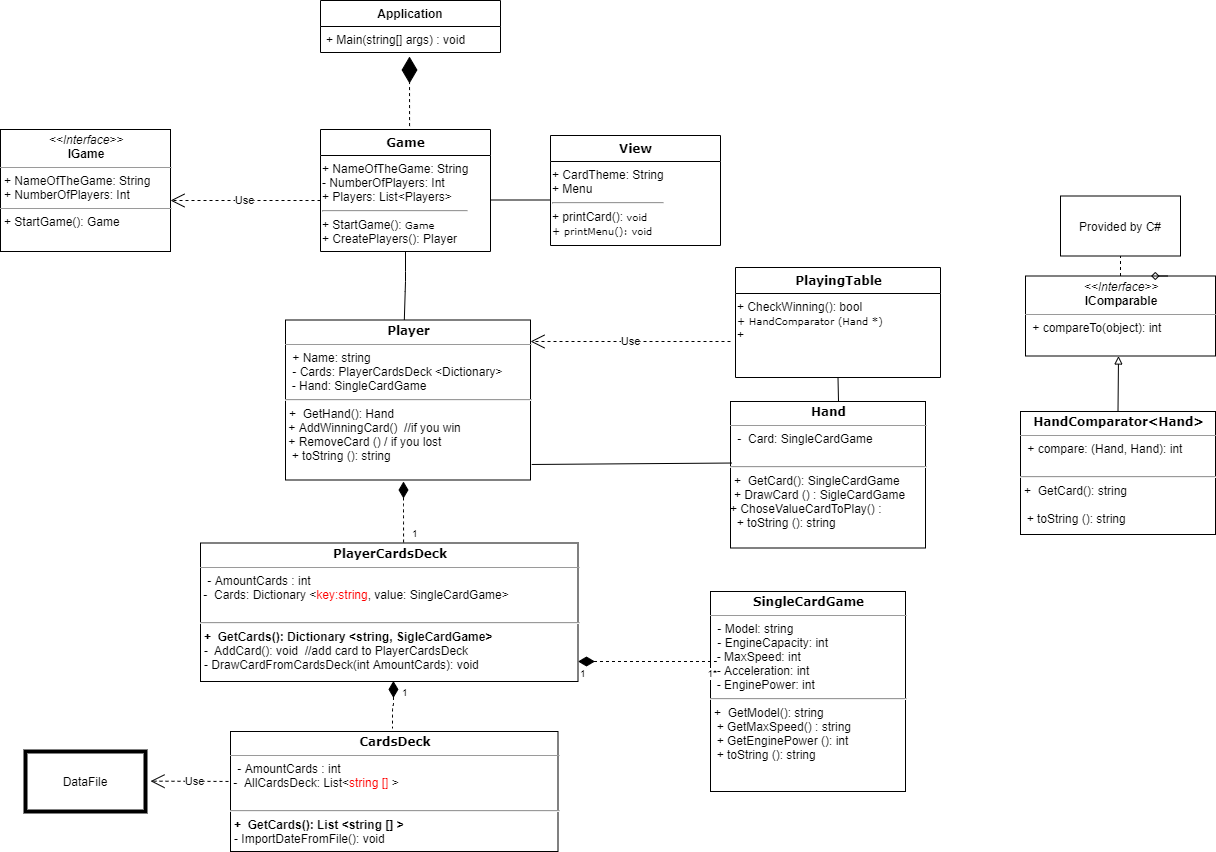

The diagram above was exported from draw.io. Its source (the exported page's mxGraphModel, read from the mxfile embedded in the PNG):
<mxGraphModel dx="2840" dy="3077" grid="1" gridSize="10" guides="1" tooltips="1" connect="1" arrows="1" fold="1" page="1" pageScale="1" pageWidth="827" pageHeight="1169" math="0" shadow="0">
  <root>
    <mxCell id="0" />
    <mxCell id="1" parent="0" />
    <mxCell id="2" value="&lt;p style=&quot;margin: 0px ; margin-top: 4px ; text-align: center&quot;&gt;&lt;i&gt;&amp;lt;&amp;lt;Interface&amp;gt;&amp;gt;&lt;/i&gt;&lt;br&gt;&lt;b&gt;IGame&lt;/b&gt;&lt;/p&gt;&lt;hr size=&quot;1&quot;&gt;&lt;p style=&quot;margin: 0px ; margin-left: 4px&quot;&gt;+ NameOfTheGame: String&lt;br&gt;+ NumberOfPlayers: Int&lt;/p&gt;&lt;hr size=&quot;1&quot;&gt;&lt;p style=&quot;margin: 0px ; margin-left: 4px&quot;&gt;+ StartGame(): Game&lt;/p&gt;&lt;p style=&quot;margin: 0px ; margin-left: 4px&quot;&gt;&lt;br&gt;&lt;/p&gt;" style="verticalAlign=bottom;align=left;overflow=fill;fontSize=12;fontFamily=Helvetica;html=1;rounded=0;shadow=0;comic=0;labelBackgroundColor=none;strokeWidth=1" vertex="1" parent="1">
      <mxGeometry x="20" y="-722" width="170" height="122" as="geometry" />
    </mxCell>
    <mxCell id="3" style="edgeStyle=none;rounded=0;orthogonalLoop=1;jettySize=auto;html=1;endArrow=none;endFill=0;dashed=1;" edge="1" source="4" target="9" parent="1">
      <mxGeometry relative="1" as="geometry">
        <mxPoint x="1385" y="-535.5" as="targetPoint" />
      </mxGeometry>
    </mxCell>
    <mxCell id="4" value="&lt;p style=&quot;margin: 0px ; margin-top: 4px ; text-align: center&quot;&gt;&lt;i&gt;&amp;lt;&amp;lt;Interface&amp;gt;&amp;gt;&lt;/i&gt;&lt;br&gt;&lt;b&gt;IComparable&lt;/b&gt;&lt;br&gt;&lt;/p&gt;&lt;hr size=&quot;1&quot;&gt;&lt;p style=&quot;margin: 0px ; margin-left: 4px&quot;&gt;&amp;nbsp;+&lt;span style=&quot;white-space: normal&quot;&gt;&amp;nbsp;compareTo(object): int&lt;/span&gt;&lt;br&gt;&lt;/p&gt;" style="verticalAlign=top;align=left;overflow=fill;fontSize=12;fontFamily=Helvetica;html=1;rounded=0;shadow=0;comic=0;labelBackgroundColor=none;strokeWidth=1" vertex="1" parent="1">
      <mxGeometry x="1045" y="-575.5" width="190" height="80" as="geometry" />
    </mxCell>
    <mxCell id="5" value="&lt;p style=&quot;margin: 0px ; margin-top: 4px ; text-align: center&quot;&gt;&lt;b style=&quot;font-family: &amp;#34;verdana&amp;#34;&quot;&gt;SingleCardGame&lt;/b&gt;&lt;br&gt;&lt;/p&gt;&lt;hr size=&quot;1&quot;&gt;&lt;p style=&quot;margin: 0px ; margin-left: 4px&quot;&gt;&amp;nbsp;-&amp;nbsp;&lt;span style=&quot;white-space: normal&quot;&gt;Model: string&lt;/span&gt;&lt;/p&gt;&lt;p style=&quot;margin: 0px ; margin-left: 4px&quot;&gt;&lt;span style=&quot;white-space: normal&quot;&gt;&amp;nbsp;- EngineCapacity: int&amp;nbsp;&lt;/span&gt;&lt;/p&gt;&lt;span style=&quot;white-space: normal&quot;&gt;&amp;nbsp; - MaxSpeed: int&lt;/span&gt;&lt;br&gt;&lt;span style=&quot;white-space: normal&quot;&gt;&amp;nbsp; - Acceleration: int&lt;/span&gt;&lt;br&gt;&lt;span style=&quot;white-space: normal&quot;&gt;&amp;nbsp; - EnginePower: int&lt;/span&gt;&lt;hr&gt;&lt;p style=&quot;margin: 0px 0px 0px 4px&quot;&gt;+&amp;nbsp;&lt;span style=&quot;white-space: normal&quot;&gt;&amp;nbsp;GetModel(): string&lt;/span&gt;&lt;/p&gt;&lt;span style=&quot;white-space: normal&quot;&gt;&amp;nbsp; +&amp;nbsp;&lt;/span&gt;&lt;span style=&quot;white-space: normal&quot;&gt;Get&lt;/span&gt;&lt;span style=&quot;white-space: normal&quot;&gt;MaxSpeed&lt;/span&gt;&lt;span style=&quot;white-space: normal&quot;&gt;()&amp;nbsp;&lt;/span&gt;&lt;span style=&quot;white-space: normal&quot;&gt;: string&lt;/span&gt;&lt;span style=&quot;white-space: normal&quot;&gt;&lt;br&gt;&lt;/span&gt;&lt;span style=&quot;white-space: normal&quot;&gt;&amp;nbsp; +&amp;nbsp;&lt;/span&gt;&lt;span style=&quot;white-space: normal&quot;&gt;Get&lt;/span&gt;&lt;span style=&quot;white-space: normal&quot;&gt;EnginePower&amp;nbsp;&lt;/span&gt;&lt;span style=&quot;white-space: normal&quot;&gt;()&lt;/span&gt;&lt;span style=&quot;white-space: normal&quot;&gt;: int&lt;/span&gt;&amp;nbsp;&lt;br&gt;&amp;nbsp; + toString (): string" style="verticalAlign=bottom;align=left;overflow=fill;fontSize=12;fontFamily=Helvetica;html=1;rounded=0;shadow=0;comic=0;labelBackgroundColor=none;strokeWidth=1" vertex="1" parent="1">
      <mxGeometry x="730" y="-260" width="195" height="200" as="geometry" />
    </mxCell>
    <mxCell id="6" style="edgeStyle=none;rounded=0;orthogonalLoop=1;jettySize=auto;html=1;exitX=0.75;exitY=0;exitDx=0;exitDy=0;" edge="1" source="5" target="5" parent="1">
      <mxGeometry relative="1" as="geometry" />
    </mxCell>
    <mxCell id="7" value="&lt;p style=&quot;margin: 0px ; margin-top: 4px ; text-align: center&quot;&gt;&lt;b style=&quot;font-family: &amp;#34;verdana&amp;#34;&quot;&gt;Hand&lt;/b&gt;&lt;br&gt;&lt;/p&gt;&lt;hr size=&quot;1&quot;&gt;&lt;p style=&quot;margin: 0px ; margin-left: 4px&quot;&gt;&amp;nbsp;-&amp;nbsp;&lt;span style=&quot;white-space: normal&quot;&gt;&amp;nbsp;Card:&amp;nbsp;&lt;/span&gt;&lt;span style=&quot;white-space: normal&quot;&gt;SingleCardGame&lt;/span&gt;&lt;/p&gt;&lt;br&gt;&lt;hr&gt;&lt;p style=&quot;margin: 0px 0px 0px 4px&quot;&gt;+&amp;nbsp;&lt;span style=&quot;white-space: normal&quot;&gt;&amp;nbsp;Get&lt;/span&gt;&lt;span style=&quot;white-space: normal&quot;&gt;Card&lt;/span&gt;&lt;span style=&quot;white-space: normal&quot;&gt;(): SingleCardGame&lt;/span&gt;&lt;/p&gt;&lt;p style=&quot;margin: 0px 0px 0px 4px&quot;&gt;&lt;span style=&quot;white-space: normal&quot;&gt;+ DrawCard () : SigleCardGame&lt;/span&gt;&amp;nbsp;&lt;span style=&quot;white-space: normal&quot;&gt;&lt;br&gt;&lt;/span&gt;&lt;/p&gt;&lt;span style=&quot;white-space: normal&quot;&gt;+ ChoseValueCardToPlay&lt;/span&gt;&lt;span style=&quot;white-space: normal&quot;&gt;()&amp;nbsp;&lt;/span&gt;&lt;span style=&quot;white-space: normal&quot;&gt;:&amp;nbsp;&lt;/span&gt;&lt;br&gt;&amp;nbsp; + toString (): string" style="verticalAlign=bottom;align=left;overflow=fill;fontSize=12;fontFamily=Helvetica;html=1;rounded=0;shadow=0;comic=0;labelBackgroundColor=none;strokeWidth=1" vertex="1" parent="1">
      <mxGeometry x="750" y="-450" width="195" height="146.5" as="geometry" />
    </mxCell>
    <mxCell id="8" style="edgeStyle=none;rounded=0;orthogonalLoop=1;jettySize=auto;html=1;exitX=0.75;exitY=0;exitDx=0;exitDy=0;entryX=0.661;entryY=0;entryDx=0;entryDy=0;entryPerimeter=0;endArrow=diamond;endFill=0;" edge="1" source="4" target="4" parent="1">
      <mxGeometry relative="1" as="geometry" />
    </mxCell>
    <mxCell id="9" value="Provided by C#" style="rounded=0;whiteSpace=wrap;html=1;" vertex="1" parent="1">
      <mxGeometry x="1080" y="-655.5" width="120" height="60" as="geometry" />
    </mxCell>
    <mxCell id="10" value="" style="rounded=0;orthogonalLoop=1;jettySize=auto;html=1;endArrow=none;endFill=0;startArrow=block;startFill=0;entryX=0.5;entryY=0;entryDx=0;entryDy=0;" edge="1" target="11" parent="1">
      <mxGeometry relative="1" as="geometry">
        <mxPoint x="1138" y="-495.5" as="sourcePoint" />
        <mxPoint x="1140" y="-445.5" as="targetPoint" />
      </mxGeometry>
    </mxCell>
    <mxCell id="11" value="&lt;p style=&quot;margin: 0px ; margin-top: 4px ; text-align: center&quot;&gt;&lt;b style=&quot;font-family: &amp;#34;verdana&amp;#34;&quot;&gt;HandComparator&amp;lt;Hand&amp;gt;&lt;/b&gt;&lt;br&gt;&lt;/p&gt;&lt;hr size=&quot;1&quot;&gt;&lt;p style=&quot;margin: 0px ; margin-left: 4px&quot;&gt;&amp;nbsp;+&lt;span style=&quot;white-space: normal&quot;&gt;&amp;nbsp;compare: (Hand, Hand): int&lt;/span&gt;&lt;/p&gt;&lt;br&gt;&lt;hr&gt;&lt;p style=&quot;margin: 0px 0px 0px 4px&quot;&gt;+&amp;nbsp;&lt;span style=&quot;white-space: normal&quot;&gt;&amp;nbsp;Get&lt;/span&gt;&lt;span style=&quot;white-space: normal&quot;&gt;Card&lt;/span&gt;&lt;span style=&quot;white-space: normal&quot;&gt;(): string&lt;/span&gt;&lt;/p&gt;&lt;br&gt;&amp;nbsp; + toString (): string" style="verticalAlign=bottom;align=left;overflow=fill;fontSize=12;fontFamily=Helvetica;html=1;rounded=0;shadow=0;comic=0;labelBackgroundColor=none;strokeWidth=1" vertex="1" parent="1">
      <mxGeometry x="1040" y="-440" width="195" height="123" as="geometry" />
    </mxCell>
    <mxCell id="12" value="" style="rounded=0;orthogonalLoop=1;jettySize=auto;html=1;endArrow=none;endFill=0;startArrow=open;startFill=0;exitX=0.52;exitY=-0.025;exitDx=0;exitDy=0;exitPerimeter=0;dashed=1;strokeColor=none;" edge="1" parent="1">
      <mxGeometry relative="1" as="geometry">
        <mxPoint x="923.3999999999996" y="-606.0025" as="sourcePoint" />
        <mxPoint x="922" y="-662.3400000000001" as="targetPoint" />
      </mxGeometry>
    </mxCell>
    <mxCell id="13" value="" style="endArrow=none;html=1;entryX=0.485;entryY=0;entryDx=0;entryDy=0;entryPerimeter=0;" edge="1" source="15" target="27" parent="1">
      <mxGeometry width="50" height="50" relative="1" as="geometry">
        <mxPoint x="440" y="-670" as="sourcePoint" />
        <mxPoint x="425" y="-560" as="targetPoint" />
        <Array as="points">
          <mxPoint x="425" y="-570" />
        </Array>
      </mxGeometry>
    </mxCell>
    <mxCell id="14" value="DataFile" style="rounded=0;whiteSpace=wrap;html=1;strokeWidth=4;" vertex="1" parent="1">
      <mxGeometry x="45" y="-100" width="120" height="60" as="geometry" />
    </mxCell>
    <mxCell id="15" value="&lt;b&gt;&lt;font style=&quot;font-size: 12px&quot;&gt;Game&lt;/font&gt;&lt;/b&gt;" style="swimlane;html=1;fontStyle=0;childLayout=stackLayout;horizontal=1;startSize=26;fillColor=none;horizontalStack=0;resizeParent=1;resizeLast=0;collapsible=1;marginBottom=0;swimlaneFillColor=#ffffff;rounded=0;shadow=0;comic=0;labelBackgroundColor=none;strokeWidth=1;fontFamily=Verdana;fontSize=10;align=center;" vertex="1" parent="1">
      <mxGeometry x="340" y="-722" width="170" height="122" as="geometry" />
    </mxCell>
    <mxCell id="16" value="+ NameOfTheGame: String&lt;br&gt;- NumberOfPlayers: Int&lt;br&gt;+ Players: List&amp;lt;Players&amp;gt;&lt;br&gt;&lt;hr&gt;+ StartGame():&amp;nbsp;&lt;span style=&quot;font-family: &amp;#34;verdana&amp;#34; ; font-size: 10px ; text-align: center&quot;&gt;Game&lt;br&gt;&lt;/span&gt;+ CreatePlayers(): Player&lt;span style=&quot;font-family: &amp;#34;verdana&amp;#34; ; font-size: 10px ; text-align: center&quot;&gt;&lt;br&gt;&lt;/span&gt;" style="text;html=1;" vertex="1" parent="15">
      <mxGeometry y="26" width="170" height="30" as="geometry" />
    </mxCell>
    <mxCell id="17" value="Use" style="endArrow=open;endSize=12;dashed=1;html=1;" edge="1" parent="1">
      <mxGeometry width="160" relative="1" as="geometry">
        <mxPoint x="340" y="-651" as="sourcePoint" />
        <mxPoint x="190" y="-651" as="targetPoint" />
      </mxGeometry>
    </mxCell>
    <mxCell id="18" value="Application" style="swimlane;fontStyle=1;childLayout=stackLayout;horizontal=1;startSize=26;fillColor=none;horizontalStack=0;resizeParent=1;resizeParentMax=0;resizeLast=0;collapsible=1;marginBottom=0;" vertex="1" parent="1">
      <mxGeometry x="340" y="-851" width="180" height="52" as="geometry" />
    </mxCell>
    <mxCell id="19" value="+ Main(string[] args) : void" style="text;strokeColor=none;fillColor=none;align=left;verticalAlign=top;spacingLeft=4;spacingRight=4;overflow=hidden;rotatable=0;points=[[0,0.5],[1,0.5]];portConstraint=eastwest;" vertex="1" parent="18">
      <mxGeometry y="26" width="180" height="26" as="geometry" />
    </mxCell>
    <mxCell id="20" value="" style="endArrow=diamondThin;endFill=1;endSize=24;html=1;dashed=1;exitX=0.524;exitY=-0.028;exitDx=0;exitDy=0;exitPerimeter=0;" edge="1" source="15" parent="1">
      <mxGeometry width="160" relative="1" as="geometry">
        <mxPoint x="290" y="-760" as="sourcePoint" />
        <mxPoint x="429" y="-795" as="targetPoint" />
      </mxGeometry>
    </mxCell>
    <mxCell id="21" value="" style="line;strokeWidth=1;fillColor=none;align=left;verticalAlign=middle;spacingTop=-1;spacingLeft=3;spacingRight=3;rotatable=0;labelPosition=right;points=[];portConstraint=eastwest;" vertex="1" parent="1">
      <mxGeometry x="510" y="-655.5" width="60" height="8" as="geometry" />
    </mxCell>
    <mxCell id="22" value="" style="endArrow=none;html=1;endSize=12;startArrow=diamondThin;startSize=14;startFill=1;edgeStyle=orthogonalEdgeStyle;dashed=1;strokeWidth=1;endFill=0;" edge="1" parent="1">
      <mxGeometry relative="1" as="geometry">
        <mxPoint x="597.5" y="-190" as="sourcePoint" />
        <mxPoint x="736.25" y="-190" as="targetPoint" />
      </mxGeometry>
    </mxCell>
    <mxCell id="23" value="1" style="resizable=0;html=1;align=left;verticalAlign=top;labelBackgroundColor=#ffffff;fontSize=10;" connectable="0" vertex="1" parent="22">
      <mxGeometry x="-1" relative="1" as="geometry" />
    </mxCell>
    <mxCell id="24" value="1*" style="resizable=0;html=1;align=right;verticalAlign=top;labelBackgroundColor=#ffffff;fontSize=10;" connectable="0" vertex="1" parent="22">
      <mxGeometry x="1" relative="1" as="geometry" />
    </mxCell>
    <mxCell id="25" value="Use" style="endArrow=open;endSize=12;dashed=1;html=1;strokeWidth=1;" edge="1" parent="1">
      <mxGeometry width="160" relative="1" as="geometry">
        <mxPoint x="260" y="-70" as="sourcePoint" />
        <mxPoint x="170" y="-70.34000000000015" as="targetPoint" />
      </mxGeometry>
    </mxCell>
    <mxCell id="26" value="&lt;p style=&quot;margin: 0px ; margin-top: 4px ; text-align: center&quot;&gt;&lt;b style=&quot;font-family: &amp;#34;verdana&amp;#34;&quot;&gt;PlayerCardsDeck&lt;/b&gt;&lt;br&gt;&lt;/p&gt;&lt;hr size=&quot;1&quot;&gt;&lt;p style=&quot;margin: 0px ; margin-left: 4px&quot;&gt;&amp;nbsp;- AmountCards : int&lt;/p&gt;&lt;span style=&quot;white-space: normal&quot;&gt;&amp;nbsp;-&amp;nbsp; Cards: Dictionary &amp;lt;&lt;/span&gt;&lt;font color=&quot;#ff0000&quot; style=&quot;white-space: normal&quot;&gt;key:string&lt;/font&gt;&lt;span style=&quot;white-space: normal&quot;&gt;, value: SingleCardGame&amp;gt;&lt;/span&gt;&lt;p style=&quot;margin: 0px ; margin-left: 4px&quot;&gt;&lt;br&gt;&lt;/p&gt;&lt;hr&gt;&lt;p style=&quot;margin: 0px 0px 0px 4px&quot;&gt;&lt;b&gt;+&amp;nbsp;&lt;span style=&quot;white-space: normal&quot;&gt;&amp;nbsp;GetCards(): Dictionary &amp;lt;string, SigleCardGame&amp;gt;&lt;/span&gt;&lt;/b&gt;&lt;/p&gt;&lt;p style=&quot;margin: 0px 0px 0px 4px&quot;&gt;-&amp;nbsp;&lt;span style=&quot;white-space: normal&quot;&gt;&amp;nbsp;AddCard(): void&amp;nbsp; //add card to PlayerCardsDeck&lt;/span&gt;&lt;span style=&quot;white-space: normal&quot;&gt;&lt;br&gt;&lt;/span&gt;&lt;/p&gt;&lt;p style=&quot;margin: 0px 0px 0px 4px&quot;&gt;&lt;span style=&quot;white-space: normal&quot;&gt;- DrawCardFromCardsDeck(int AmountCards): void&lt;/span&gt;&lt;/p&gt;" style="verticalAlign=bottom;align=left;overflow=fill;fontSize=12;fontFamily=Helvetica;html=1;rounded=0;shadow=0;comic=0;labelBackgroundColor=none;strokeWidth=1" vertex="1" parent="1">
      <mxGeometry x="220" y="-308.5" width="377.5" height="138.5" as="geometry" />
    </mxCell>
    <mxCell id="27" value="&lt;p style=&quot;margin: 0px ; margin-top: 4px ; text-align: center&quot;&gt;&lt;b style=&quot;font-family: &amp;#34;verdana&amp;#34;&quot;&gt;Player&lt;/b&gt;&lt;br&gt;&lt;/p&gt;&lt;hr size=&quot;1&quot;&gt;&lt;p style=&quot;margin: 0px ; margin-left: 4px&quot;&gt;&amp;nbsp;+&amp;nbsp;&lt;span style=&quot;white-space: normal&quot;&gt;Name: string&lt;/span&gt;&lt;/p&gt;&lt;p style=&quot;margin: 0px ; margin-left: 4px&quot;&gt;&lt;span style=&quot;white-space: normal&quot;&gt;&amp;nbsp;&lt;/span&gt;&lt;span style=&quot;white-space: normal&quot;&gt;- Cards: PlayerCardsDeck &amp;lt;Dictionary&amp;gt;&lt;/span&gt;&lt;/p&gt;&lt;span style=&quot;white-space: normal&quot;&gt;&amp;nbsp; - Hand: SingleCardGame&lt;/span&gt;&lt;br&gt;&lt;hr&gt;&lt;p style=&quot;margin: 0px 0px 0px 4px&quot;&gt;+&amp;nbsp;&lt;span style=&quot;white-space: normal&quot;&gt;&amp;nbsp;GetHand(): Hand&lt;/span&gt;&lt;/p&gt;&lt;span style=&quot;white-space: normal&quot;&gt;&amp;nbsp;+ AddWinningCard()&amp;nbsp; //if you win&lt;br&gt;&lt;/span&gt;&amp;nbsp;+ RemoveCard () / if you lost&lt;br&gt;&amp;nbsp; + toString (): string" style="verticalAlign=bottom;align=left;overflow=fill;fontSize=12;fontFamily=Helvetica;html=1;rounded=0;shadow=0;comic=0;labelBackgroundColor=none;strokeWidth=1" vertex="1" parent="1">
      <mxGeometry x="305" y="-531.5" width="245" height="160" as="geometry" />
    </mxCell>
    <mxCell id="28" value="&lt;p style=&quot;margin: 0px ; margin-top: 4px ; text-align: center&quot;&gt;&lt;b style=&quot;font-family: &amp;#34;verdana&amp;#34;&quot;&gt;CardsDeck&lt;/b&gt;&lt;br&gt;&lt;/p&gt;&lt;hr size=&quot;1&quot;&gt;&lt;p style=&quot;margin: 0px ; margin-left: 4px&quot;&gt;&amp;nbsp;- AmountCards : int&lt;/p&gt;&lt;span style=&quot;white-space: normal&quot;&gt;&amp;nbsp;-&amp;nbsp; AllCardsDeck: List&amp;lt;&lt;font color=&quot;#ff0000&quot;&gt;string []&amp;nbsp;&lt;/font&gt;&lt;/span&gt;&lt;span style=&quot;white-space: normal&quot;&gt;&amp;gt;&lt;/span&gt;&lt;p style=&quot;margin: 0px ; margin-left: 4px&quot;&gt;&lt;br&gt;&lt;/p&gt;&lt;hr&gt;&lt;p style=&quot;margin: 0px 0px 0px 4px&quot;&gt;&lt;b&gt;+&amp;nbsp;&lt;span style=&quot;white-space: normal&quot;&gt;&amp;nbsp;GetCards(): List &amp;lt;string [] &amp;gt;&lt;/span&gt;&lt;/b&gt;&lt;/p&gt;&lt;p style=&quot;margin: 0px 0px 0px 4px&quot;&gt;&lt;span style=&quot;white-space: normal&quot;&gt;- ImportDateFromFile(): void&lt;/span&gt;&lt;/p&gt;" style="verticalAlign=bottom;align=left;overflow=fill;fontSize=12;fontFamily=Helvetica;html=1;rounded=0;shadow=0;comic=0;labelBackgroundColor=none;strokeWidth=1" vertex="1" parent="1">
      <mxGeometry x="250" y="-120" width="327.5" height="120" as="geometry" />
    </mxCell>
    <mxCell id="29" value="" style="endArrow=none;html=1;entryX=1.005;entryY=0.903;entryDx=0;entryDy=0;entryPerimeter=0;exitX=0.007;exitY=0.42;exitDx=0;exitDy=0;exitPerimeter=0;" edge="1" source="7" target="27" parent="1">
      <mxGeometry width="50" height="50" relative="1" as="geometry">
        <mxPoint x="710" y="-451" as="sourcePoint" />
        <mxPoint x="550" y="-370" as="targetPoint" />
      </mxGeometry>
    </mxCell>
    <mxCell id="30" value="&lt;b&gt;&lt;font style=&quot;font-size: 12px&quot;&gt;View&lt;/font&gt;&lt;/b&gt;" style="swimlane;html=1;fontStyle=0;childLayout=stackLayout;horizontal=1;startSize=26;fillColor=none;horizontalStack=0;resizeParent=1;resizeLast=0;collapsible=1;marginBottom=0;swimlaneFillColor=#ffffff;rounded=0;shadow=0;comic=0;labelBackgroundColor=none;strokeWidth=1;fontFamily=Verdana;fontSize=10;align=center;" vertex="1" parent="1">
      <mxGeometry x="570" y="-716" width="170" height="110" as="geometry" />
    </mxCell>
    <mxCell id="31" value="+ CardTheme: String&lt;br&gt;+ Menu&lt;br&gt;&lt;hr&gt;+ printCard():&amp;nbsp;&lt;span style=&quot;font-family: &amp;#34;verdana&amp;#34; ; font-size: 10px ; text-align: center&quot;&gt;void&lt;br&gt;+ printMenu(): void&lt;br&gt;&lt;/span&gt;" style="text;html=1;" vertex="1" parent="30">
      <mxGeometry y="26" width="170" height="30" as="geometry" />
    </mxCell>
    <mxCell id="32" style="edgeStyle=none;rounded=0;orthogonalLoop=1;jettySize=auto;html=1;exitX=0.75;exitY=1;exitDx=0;exitDy=0;startArrow=open;startFill=0;endArrow=none;endFill=0;" edge="1" parent="30" source="31" target="31">
      <mxGeometry relative="1" as="geometry" />
    </mxCell>
    <mxCell id="33" value="" style="endArrow=none;html=1;endSize=12;startArrow=diamondThin;startSize=14;startFill=1;edgeStyle=orthogonalEdgeStyle;dashed=1;strokeWidth=1;endFill=0;exitX=0.511;exitY=0.996;exitDx=0;exitDy=0;exitPerimeter=0;" edge="1" source="26" parent="1">
      <mxGeometry relative="1" as="geometry">
        <mxPoint x="305" y="-151.16" as="sourcePoint" />
        <mxPoint x="412" y="-123" as="targetPoint" />
      </mxGeometry>
    </mxCell>
    <mxCell id="34" value="1" style="resizable=0;html=1;align=left;verticalAlign=top;labelBackgroundColor=#ffffff;fontSize=10;" connectable="0" vertex="1" parent="33">
      <mxGeometry x="-1" relative="1" as="geometry">
        <mxPoint x="7.1" as="offset" />
      </mxGeometry>
    </mxCell>
    <mxCell id="35" value="" style="resizable=0;html=1;align=right;verticalAlign=top;labelBackgroundColor=#ffffff;fontSize=10;" connectable="0" vertex="1" parent="33">
      <mxGeometry x="1" relative="1" as="geometry" />
    </mxCell>
    <mxCell id="36" value="" style="endArrow=none;html=1;endSize=12;startArrow=diamondThin;startSize=14;startFill=1;edgeStyle=orthogonalEdgeStyle;dashed=1;strokeWidth=1;endFill=0;entryX=0.538;entryY=0.01;entryDx=0;entryDy=0;entryPerimeter=0;" edge="1" target="26" parent="1">
      <mxGeometry relative="1" as="geometry">
        <mxPoint x="423" y="-370" as="sourcePoint" />
        <mxPoint x="423.08" y="-308.5" as="targetPoint" />
      </mxGeometry>
    </mxCell>
    <mxCell id="37" value="1" style="resizable=0;html=1;align=left;verticalAlign=top;labelBackgroundColor=#ffffff;fontSize=10;" connectable="0" vertex="1" parent="36">
      <mxGeometry x="-1" relative="1" as="geometry">
        <mxPoint x="7.1" y="40" as="offset" />
      </mxGeometry>
    </mxCell>
    <mxCell id="38" value="" style="resizable=0;html=1;align=right;verticalAlign=top;labelBackgroundColor=#ffffff;fontSize=10;" connectable="0" vertex="1" parent="36">
      <mxGeometry x="1" relative="1" as="geometry" />
    </mxCell>
    <mxCell id="39" value="&lt;span style=&quot;font-size: 12px&quot;&gt;&lt;b&gt;PlayingTable&lt;/b&gt;&lt;/span&gt;" style="swimlane;html=1;fontStyle=0;childLayout=stackLayout;horizontal=1;startSize=26;fillColor=none;horizontalStack=0;resizeParent=1;resizeLast=0;collapsible=1;marginBottom=0;swimlaneFillColor=#ffffff;rounded=0;shadow=0;comic=0;labelBackgroundColor=none;strokeWidth=1;fontFamily=Verdana;fontSize=10;align=center;" vertex="1" parent="1">
      <mxGeometry x="755" y="-584" width="205" height="110" as="geometry" />
    </mxCell>
    <mxCell id="40" value="+ CheckWinning(): bool&lt;span style=&quot;text-align: center&quot;&gt;&lt;br&gt;&lt;font face=&quot;verdana&quot;&gt;&lt;span style=&quot;font-size: 10px&quot;&gt;+ HandComparator (Hand *)&lt;br&gt;&lt;/span&gt;&lt;/font&gt;+&amp;nbsp;&lt;br&gt;&lt;/span&gt;" style="text;html=1;" vertex="1" parent="39">
      <mxGeometry y="26" width="205" height="30" as="geometry" />
    </mxCell>
    <mxCell id="41" style="edgeStyle=none;rounded=0;orthogonalLoop=1;jettySize=auto;html=1;exitX=0.75;exitY=1;exitDx=0;exitDy=0;startArrow=open;startFill=0;endArrow=none;endFill=0;" edge="1" parent="39" source="40" target="40">
      <mxGeometry relative="1" as="geometry" />
    </mxCell>
    <mxCell id="42" value="Use" style="endArrow=open;endSize=12;dashed=1;html=1;" edge="1" parent="1">
      <mxGeometry width="160" relative="1" as="geometry">
        <mxPoint x="750" y="-510" as="sourcePoint" />
        <mxPoint x="550" y="-510" as="targetPoint" />
      </mxGeometry>
    </mxCell>
    <mxCell id="43" value="" style="endArrow=none;html=1;entryX=0.5;entryY=1;entryDx=0;entryDy=0;" edge="1" target="39" parent="1">
      <mxGeometry width="50" height="50" relative="1" as="geometry">
        <mxPoint x="858" y="-450" as="sourcePoint" />
        <mxPoint x="640" y="-510" as="targetPoint" />
      </mxGeometry>
    </mxCell>
  </root>
</mxGraphModel>